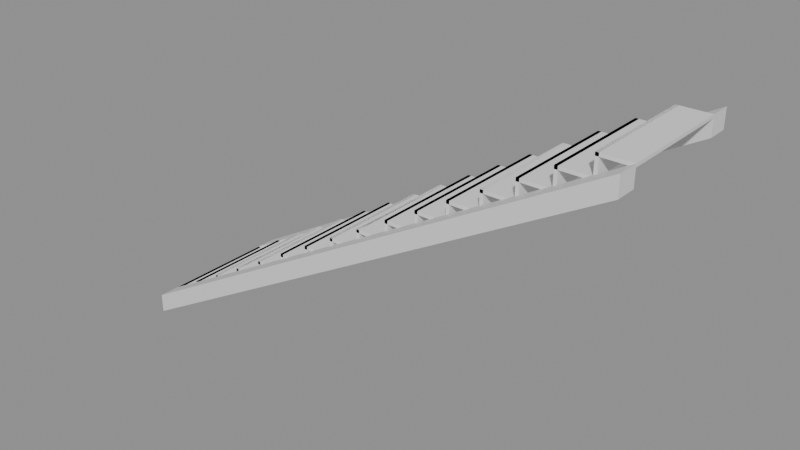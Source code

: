 # Source: e1191_after.blend  (saved by Blender 5.2.44; exported with 4.5.12 LTS)
import bpy
from mathutils import Matrix  # noqa: F401  (used for matrix-valued properties, if any)

bpy.ops.wm.read_factory_settings(use_empty=True)
scene = bpy.context.scene
scene.name = 'Scene'

# ---- materials (node trees are filled in below, after node groups)
mat_hormigon = bpy.data.materials.new('Hormigon')

# ---- material node trees
mat_hormigon.use_nodes = True; mat_hormigon.node_tree.nodes.clear()
_N = mat_hormigon.node_tree.nodes; _L = mat_hormigon.node_tree.links
n0 = _N.new('ShaderNodeBsdfPrincipled'); n0.name = 'Principled BSDF'; n0.location = (-200, 100)
n0.inputs[3].default_value = 1.45
n0.inputs[10].default_value = 0.005
n1 = _N.new('ShaderNodeOutputMaterial'); n1.name = 'Material Output'; n1.location = (200, 100)
_L.new(n0.outputs[0], n1.inputs[0])
n1.is_active_output = True

# ---- meshes
me_escalera_hormigon_huella_1_mesh = bpy.data.meshes.new('Escalera_Hormigon_Huella_1_mesh')
me_escalera_hormigon_huella_1_mesh.from_pydata([(0.0, 0.0, 0.0), (0.3, 0.0, 0.0), (0.3, 1.1, 0.0), (0.0, 1.1, 0.0), (0.0, 0.0, 0.03), (0.3, 0.0, 0.03), (0.3, 1.1, 0.03), (0.0, 1.1, 0.03)], [], [(0, 1, 2, 3), (4, 5, 6, 7), (0, 1, 5, 4), (1, 2, 6, 5), (2, 3, 7, 6), (3, 0, 4, 7)])
me_escalera_hormigon_huella_1_mesh.materials.append(mat_hormigon)
me_escalera_hormigon_huella_1_mesh.update()
me_escalera_hormigon_ch_1_mesh = bpy.data.meshes.new('Escalera_Hormigon_CH_1_mesh')
me_escalera_hormigon_ch_1_mesh.from_pydata([(0.0, 0.0, 0.0), (0.03, 0.0, 0.0), (0.03, 1.1, 0.0), (0.0, 1.1, 0.0), (0.0, 0.0, 0.18), (0.03, 0.0, 0.18), (0.03, 1.1, 0.18), (0.0, 1.1, 0.18)], [], [(0, 1, 2, 3), (4, 5, 6, 7), (0, 1, 5, 4), (1, 2, 6, 5), (2, 3, 7, 6), (3, 0, 4, 7)])
me_escalera_hormigon_ch_1_mesh.materials.append(mat_hormigon)
me_escalera_hormigon_ch_1_mesh.update()
me_escalera_hormigon_huella_2_mesh = bpy.data.meshes.new('Escalera_Hormigon_Huella_2_mesh')
me_escalera_hormigon_huella_2_mesh.from_pydata([(0.0, 0.0, 0.0), (0.3, 0.0, 0.0), (0.3, 1.1, 0.0), (0.0, 1.1, 0.0), (0.0, 0.0, 0.03), (0.3, 0.0, 0.03), (0.3, 1.1, 0.03), (0.0, 1.1, 0.03)], [], [(0, 1, 2, 3), (4, 5, 6, 7), (0, 1, 5, 4), (1, 2, 6, 5), (2, 3, 7, 6), (3, 0, 4, 7)])
me_escalera_hormigon_huella_2_mesh.materials.append(mat_hormigon)
me_escalera_hormigon_huella_2_mesh.update()
me_escalera_hormigon_ch_2_mesh = bpy.data.meshes.new('Escalera_Hormigon_CH_2_mesh')
me_escalera_hormigon_ch_2_mesh.from_pydata([(0.0, 0.0, 0.0), (0.03, 0.0, 0.0), (0.03, 1.1, 0.0), (0.0, 1.1, 0.0), (0.0, 0.0, 0.18), (0.03, 0.0, 0.18), (0.03, 1.1, 0.18), (0.0, 1.1, 0.18)], [], [(0, 1, 2, 3), (4, 5, 6, 7), (0, 1, 5, 4), (1, 2, 6, 5), (2, 3, 7, 6), (3, 0, 4, 7)])
me_escalera_hormigon_ch_2_mesh.materials.append(mat_hormigon)
me_escalera_hormigon_ch_2_mesh.update()
me_escalera_hormigon_huella_3_mesh = bpy.data.meshes.new('Escalera_Hormigon_Huella_3_mesh')
me_escalera_hormigon_huella_3_mesh.from_pydata([(0.0, 0.0, 0.0), (0.3, 0.0, 0.0), (0.3, 1.1, 0.0), (0.0, 1.1, 0.0), (0.0, 0.0, 0.03), (0.3, 0.0, 0.03), (0.3, 1.1, 0.03), (0.0, 1.1, 0.03)], [], [(0, 1, 2, 3), (4, 5, 6, 7), (0, 1, 5, 4), (1, 2, 6, 5), (2, 3, 7, 6), (3, 0, 4, 7)])
me_escalera_hormigon_huella_3_mesh.materials.append(mat_hormigon)
me_escalera_hormigon_huella_3_mesh.update()
me_escalera_hormigon_ch_3_mesh = bpy.data.meshes.new('Escalera_Hormigon_CH_3_mesh')
me_escalera_hormigon_ch_3_mesh.from_pydata([(0.0, 0.0, 0.0), (0.03, 0.0, 0.0), (0.03, 1.1, 0.0), (0.0, 1.1, 0.0), (0.0, 0.0, 0.18), (0.03, 0.0, 0.18), (0.03, 1.1, 0.18), (0.0, 1.1, 0.18)], [], [(0, 1, 2, 3), (4, 5, 6, 7), (0, 1, 5, 4), (1, 2, 6, 5), (2, 3, 7, 6), (3, 0, 4, 7)])
me_escalera_hormigon_ch_3_mesh.materials.append(mat_hormigon)
me_escalera_hormigon_ch_3_mesh.update()
me_escalera_hormigon_huella_4_mesh = bpy.data.meshes.new('Escalera_Hormigon_Huella_4_mesh')
me_escalera_hormigon_huella_4_mesh.from_pydata([(0.0, 0.0, 0.0), (0.3, 0.0, 0.0), (0.3, 1.1, 0.0), (0.0, 1.1, 0.0), (0.0, 0.0, 0.03), (0.3, 0.0, 0.03), (0.3, 1.1, 0.03), (0.0, 1.1, 0.03)], [], [(0, 1, 2, 3), (4, 5, 6, 7), (0, 1, 5, 4), (1, 2, 6, 5), (2, 3, 7, 6), (3, 0, 4, 7)])
me_escalera_hormigon_huella_4_mesh.materials.append(mat_hormigon)
me_escalera_hormigon_huella_4_mesh.update()
me_escalera_hormigon_ch_4_mesh = bpy.data.meshes.new('Escalera_Hormigon_CH_4_mesh')
me_escalera_hormigon_ch_4_mesh.from_pydata([(0.0, 0.0, 0.0), (0.03, 0.0, 0.0), (0.03, 1.1, 0.0), (0.0, 1.1, 0.0), (0.0, 0.0, 0.18), (0.03, 0.0, 0.18), (0.03, 1.1, 0.18), (0.0, 1.1, 0.18)], [], [(0, 1, 2, 3), (4, 5, 6, 7), (0, 1, 5, 4), (1, 2, 6, 5), (2, 3, 7, 6), (3, 0, 4, 7)])
me_escalera_hormigon_ch_4_mesh.materials.append(mat_hormigon)
me_escalera_hormigon_ch_4_mesh.update()
me_escalera_hormigon_huella_5_mesh = bpy.data.meshes.new('Escalera_Hormigon_Huella_5_mesh')
me_escalera_hormigon_huella_5_mesh.from_pydata([(0.0, 0.0, 0.0), (0.3, 0.0, 0.0), (0.3, 1.1, 0.0), (0.0, 1.1, 0.0), (0.0, 0.0, 0.03), (0.3, 0.0, 0.03), (0.3, 1.1, 0.03), (0.0, 1.1, 0.03)], [], [(0, 1, 2, 3), (4, 5, 6, 7), (0, 1, 5, 4), (1, 2, 6, 5), (2, 3, 7, 6), (3, 0, 4, 7)])
me_escalera_hormigon_huella_5_mesh.materials.append(mat_hormigon)
me_escalera_hormigon_huella_5_mesh.update()
me_escalera_hormigon_ch_5_mesh = bpy.data.meshes.new('Escalera_Hormigon_CH_5_mesh')
me_escalera_hormigon_ch_5_mesh.from_pydata([(0.0, 0.0, 0.0), (0.03, 0.0, 0.0), (0.03, 1.1, 0.0), (0.0, 1.1, 0.0), (0.0, 0.0, 0.18), (0.03, 0.0, 0.18), (0.03, 1.1, 0.18), (0.0, 1.1, 0.18)], [], [(0, 1, 2, 3), (4, 5, 6, 7), (0, 1, 5, 4), (1, 2, 6, 5), (2, 3, 7, 6), (3, 0, 4, 7)])
me_escalera_hormigon_ch_5_mesh.materials.append(mat_hormigon)
me_escalera_hormigon_ch_5_mesh.update()
me_escalera_hormigon_huella_6_mesh = bpy.data.meshes.new('Escalera_Hormigon_Huella_6_mesh')
me_escalera_hormigon_huella_6_mesh.from_pydata([(0.0, 0.0, 0.0), (0.3, 0.0, 0.0), (0.3, 1.1, 0.0), (0.0, 1.1, 0.0), (0.0, 0.0, 0.03), (0.3, 0.0, 0.03), (0.3, 1.1, 0.03), (0.0, 1.1, 0.03)], [], [(0, 1, 2, 3), (4, 5, 6, 7), (0, 1, 5, 4), (1, 2, 6, 5), (2, 3, 7, 6), (3, 0, 4, 7)])
me_escalera_hormigon_huella_6_mesh.materials.append(mat_hormigon)
me_escalera_hormigon_huella_6_mesh.update()
me_escalera_hormigon_ch_6_mesh = bpy.data.meshes.new('Escalera_Hormigon_CH_6_mesh')
me_escalera_hormigon_ch_6_mesh.from_pydata([(0.0, 0.0, 0.0), (0.03, 0.0, 0.0), (0.03, 1.1, 0.0), (0.0, 1.1, 0.0), (0.0, 0.0, 0.18), (0.03, 0.0, 0.18), (0.03, 1.1, 0.18), (0.0, 1.1, 0.18)], [], [(0, 1, 2, 3), (4, 5, 6, 7), (0, 1, 5, 4), (1, 2, 6, 5), (2, 3, 7, 6), (3, 0, 4, 7)])
me_escalera_hormigon_ch_6_mesh.materials.append(mat_hormigon)
me_escalera_hormigon_ch_6_mesh.update()
me_escalera_hormigon_huella_7_mesh = bpy.data.meshes.new('Escalera_Hormigon_Huella_7_mesh')
me_escalera_hormigon_huella_7_mesh.from_pydata([(0.0, 0.0, 0.0), (0.3, 0.0, 0.0), (0.3, 1.1, 0.0), (0.0, 1.1, 0.0), (0.0, 0.0, 0.03), (0.3, 0.0, 0.03), (0.3, 1.1, 0.03), (0.0, 1.1, 0.03)], [], [(0, 1, 2, 3), (4, 5, 6, 7), (0, 1, 5, 4), (1, 2, 6, 5), (2, 3, 7, 6), (3, 0, 4, 7)])
me_escalera_hormigon_huella_7_mesh.materials.append(mat_hormigon)
me_escalera_hormigon_huella_7_mesh.update()
me_escalera_hormigon_ch_7_mesh = bpy.data.meshes.new('Escalera_Hormigon_CH_7_mesh')
me_escalera_hormigon_ch_7_mesh.from_pydata([(0.0, 0.0, 0.0), (0.03, 0.0, 0.0), (0.03, 1.1, 0.0), (0.0, 1.1, 0.0), (0.0, 0.0, 0.18), (0.03, 0.0, 0.18), (0.03, 1.1, 0.18), (0.0, 1.1, 0.18)], [], [(0, 1, 2, 3), (4, 5, 6, 7), (0, 1, 5, 4), (1, 2, 6, 5), (2, 3, 7, 6), (3, 0, 4, 7)])
me_escalera_hormigon_ch_7_mesh.materials.append(mat_hormigon)
me_escalera_hormigon_ch_7_mesh.update()
me_escalera_hormigon_huella_8_mesh = bpy.data.meshes.new('Escalera_Hormigon_Huella_8_mesh')
me_escalera_hormigon_huella_8_mesh.from_pydata([(0.0, 0.0, 0.0), (0.3, 0.0, 0.0), (0.3, 1.1, 0.0), (0.0, 1.1, 0.0), (0.0, 0.0, 0.03), (0.3, 0.0, 0.03), (0.3, 1.1, 0.03), (0.0, 1.1, 0.03)], [], [(0, 1, 2, 3), (4, 5, 6, 7), (0, 1, 5, 4), (1, 2, 6, 5), (2, 3, 7, 6), (3, 0, 4, 7)])
me_escalera_hormigon_huella_8_mesh.materials.append(mat_hormigon)
me_escalera_hormigon_huella_8_mesh.update()
me_escalera_hormigon_ch_8_mesh = bpy.data.meshes.new('Escalera_Hormigon_CH_8_mesh')
me_escalera_hormigon_ch_8_mesh.from_pydata([(0.0, 0.0, 0.0), (0.03, 0.0, 0.0), (0.03, 1.1, 0.0), (0.0, 1.1, 0.0), (0.0, 0.0, 0.18), (0.03, 0.0, 0.18), (0.03, 1.1, 0.18), (0.0, 1.1, 0.18)], [], [(0, 1, 2, 3), (4, 5, 6, 7), (0, 1, 5, 4), (1, 2, 6, 5), (2, 3, 7, 6), (3, 0, 4, 7)])
me_escalera_hormigon_ch_8_mesh.materials.append(mat_hormigon)
me_escalera_hormigon_ch_8_mesh.update()
me_escalera_hormigon_huella_9_mesh = bpy.data.meshes.new('Escalera_Hormigon_Huella_9_mesh')
me_escalera_hormigon_huella_9_mesh.from_pydata([(0.0, 0.0, 0.0), (0.3, 0.0, 0.0), (0.3, 1.1, 0.0), (0.0, 1.1, 0.0), (0.0, 0.0, 0.03), (0.3, 0.0, 0.03), (0.3, 1.1, 0.03), (0.0, 1.1, 0.03)], [], [(0, 1, 2, 3), (4, 5, 6, 7), (0, 1, 5, 4), (1, 2, 6, 5), (2, 3, 7, 6), (3, 0, 4, 7)])
me_escalera_hormigon_huella_9_mesh.materials.append(mat_hormigon)
me_escalera_hormigon_huella_9_mesh.update()
me_escalera_hormigon_ch_9_mesh = bpy.data.meshes.new('Escalera_Hormigon_CH_9_mesh')
me_escalera_hormigon_ch_9_mesh.from_pydata([(0.0, 0.0, 0.0), (0.03, 0.0, 0.0), (0.03, 1.1, 0.0), (0.0, 1.1, 0.0), (0.0, 0.0, 0.18), (0.03, 0.0, 0.18), (0.03, 1.1, 0.18), (0.0, 1.1, 0.18)], [], [(0, 1, 2, 3), (4, 5, 6, 7), (0, 1, 5, 4), (1, 2, 6, 5), (2, 3, 7, 6), (3, 0, 4, 7)])
me_escalera_hormigon_ch_9_mesh.materials.append(mat_hormigon)
me_escalera_hormigon_ch_9_mesh.update()
me_escalera_hormigon_huella_10_mesh = bpy.data.meshes.new('Escalera_Hormigon_Huella_10_mesh')
me_escalera_hormigon_huella_10_mesh.from_pydata([(0.0, 0.0, 0.0), (0.3, 0.0, 0.0), (0.3, 1.1, 0.0), (0.0, 1.1, 0.0), (0.0, 0.0, 0.03), (0.3, 0.0, 0.03), (0.3, 1.1, 0.03), (0.0, 1.1, 0.03)], [], [(0, 1, 2, 3), (4, 5, 6, 7), (0, 1, 5, 4), (1, 2, 6, 5), (2, 3, 7, 6), (3, 0, 4, 7)])
me_escalera_hormigon_huella_10_mesh.materials.append(mat_hormigon)
me_escalera_hormigon_huella_10_mesh.update()
me_escalera_hormigon_ch_10_mesh = bpy.data.meshes.new('Escalera_Hormigon_CH_10_mesh')
me_escalera_hormigon_ch_10_mesh.from_pydata([(0.0, 0.0, 0.0), (0.03, 0.0, 0.0), (0.03, 1.1, 0.0), (0.0, 1.1, 0.0), (0.0, 0.0, 0.18), (0.03, 0.0, 0.18), (0.03, 1.1, 0.18), (0.0, 1.1, 0.18)], [], [(0, 1, 2, 3), (4, 5, 6, 7), (0, 1, 5, 4), (1, 2, 6, 5), (2, 3, 7, 6), (3, 0, 4, 7)])
me_escalera_hormigon_ch_10_mesh.materials.append(mat_hormigon)
me_escalera_hormigon_ch_10_mesh.update()
me_escalera_hormigon_huella_11_mesh = bpy.data.meshes.new('Escalera_Hormigon_Huella_11_mesh')
me_escalera_hormigon_huella_11_mesh.from_pydata([(0.0, 0.0, 0.0), (0.3, 0.0, 0.0), (0.3, 1.1, 0.0), (0.0, 1.1, 0.0), (0.0, 0.0, 0.03), (0.3, 0.0, 0.03), (0.3, 1.1, 0.03), (0.0, 1.1, 0.03)], [], [(0, 1, 2, 3), (4, 5, 6, 7), (0, 1, 5, 4), (1, 2, 6, 5), (2, 3, 7, 6), (3, 0, 4, 7)])
me_escalera_hormigon_huella_11_mesh.materials.append(mat_hormigon)
me_escalera_hormigon_huella_11_mesh.update()
me_escalera_hormigon_ch_11_mesh = bpy.data.meshes.new('Escalera_Hormigon_CH_11_mesh')
me_escalera_hormigon_ch_11_mesh.from_pydata([(0.0, 0.0, 0.0), (0.03, 0.0, 0.0), (0.03, 1.1, 0.0), (0.0, 1.1, 0.0), (0.0, 0.0, 0.18), (0.03, 0.0, 0.18), (0.03, 1.1, 0.18), (0.0, 1.1, 0.18)], [], [(0, 1, 2, 3), (4, 5, 6, 7), (0, 1, 5, 4), (1, 2, 6, 5), (2, 3, 7, 6), (3, 0, 4, 7)])
me_escalera_hormigon_ch_11_mesh.materials.append(mat_hormigon)
me_escalera_hormigon_ch_11_mesh.update()
me_escalera_hormigon_huella_12_mesh = bpy.data.meshes.new('Escalera_Hormigon_Huella_12_mesh')
me_escalera_hormigon_huella_12_mesh.from_pydata([(0.0, 0.0, 0.0), (0.3, 0.0, 0.0), (0.3, 1.1, 0.0), (0.0, 1.1, 0.0), (0.0, 0.0, 0.03), (0.3, 0.0, 0.03), (0.3, 1.1, 0.03), (0.0, 1.1, 0.03)], [], [(0, 1, 2, 3), (4, 5, 6, 7), (0, 1, 5, 4), (1, 2, 6, 5), (2, 3, 7, 6), (3, 0, 4, 7)])
me_escalera_hormigon_huella_12_mesh.materials.append(mat_hormigon)
me_escalera_hormigon_huella_12_mesh.update()
me_escalera_hormigon_ch_12_mesh = bpy.data.meshes.new('Escalera_Hormigon_CH_12_mesh')
me_escalera_hormigon_ch_12_mesh.from_pydata([(0.0, 0.0, 0.0), (0.03, 0.0, 0.0), (0.03, 1.1, 0.0), (0.0, 1.1, 0.0), (0.0, 0.0, 0.18), (0.03, 0.0, 0.18), (0.03, 1.1, 0.18), (0.0, 1.1, 0.18)], [], [(0, 1, 2, 3), (4, 5, 6, 7), (0, 1, 5, 4), (1, 2, 6, 5), (2, 3, 7, 6), (3, 0, 4, 7)])
me_escalera_hormigon_ch_12_mesh.materials.append(mat_hormigon)
me_escalera_hormigon_ch_12_mesh.update()
me_escalera_hormigon_huella_13_mesh = bpy.data.meshes.new('Escalera_Hormigon_Huella_13_mesh')
me_escalera_hormigon_huella_13_mesh.from_pydata([(0.0, 0.0, 0.0), (0.3, 0.0, 0.0), (0.3, 1.1, 0.0), (0.0, 1.1, 0.0), (0.0, 0.0, 0.03), (0.3, 0.0, 0.03), (0.3, 1.1, 0.03), (0.0, 1.1, 0.03)], [], [(0, 1, 2, 3), (4, 5, 6, 7), (0, 1, 5, 4), (1, 2, 6, 5), (2, 3, 7, 6), (3, 0, 4, 7)])
me_escalera_hormigon_huella_13_mesh.materials.append(mat_hormigon)
me_escalera_hormigon_huella_13_mesh.update()
me_escalera_hormigon_ch_13_mesh = bpy.data.meshes.new('Escalera_Hormigon_CH_13_mesh')
me_escalera_hormigon_ch_13_mesh.from_pydata([(0.0, 0.0, 0.0), (0.03, 0.0, 0.0), (0.03, 1.1, 0.0), (0.0, 1.1, 0.0), (0.0, 0.0, 0.18), (0.03, 0.0, 0.18), (0.03, 1.1, 0.18), (0.0, 1.1, 0.18)], [], [(0, 1, 2, 3), (4, 5, 6, 7), (0, 1, 5, 4), (1, 2, 6, 5), (2, 3, 7, 6), (3, 0, 4, 7)])
me_escalera_hormigon_ch_13_mesh.materials.append(mat_hormigon)
me_escalera_hormigon_ch_13_mesh.update()
me_escalera_hormigon_huella_14_mesh = bpy.data.meshes.new('Escalera_Hormigon_Huella_14_mesh')
me_escalera_hormigon_huella_14_mesh.from_pydata([(0.0, 0.0, 0.0), (0.3, 0.0, 0.0), (0.3, 1.1, 0.0), (0.0, 1.1, 0.0), (0.0, 0.0, 0.03), (0.3, 0.0, 0.03), (0.3, 1.1, 0.03), (0.0, 1.1, 0.03)], [], [(0, 1, 2, 3), (4, 5, 6, 7), (0, 1, 5, 4), (1, 2, 6, 5), (2, 3, 7, 6), (3, 0, 4, 7)])
me_escalera_hormigon_huella_14_mesh.materials.append(mat_hormigon)
me_escalera_hormigon_huella_14_mesh.update()
me_escalera_hormigon_ch_14_mesh = bpy.data.meshes.new('Escalera_Hormigon_CH_14_mesh')
me_escalera_hormigon_ch_14_mesh.from_pydata([(0.0, 0.0, 0.0), (0.03, 0.0, 0.0), (0.03, 1.1, 0.0), (0.0, 1.1, 0.0), (0.0, 0.0, 0.18), (0.03, 0.0, 0.18), (0.03, 1.1, 0.18), (0.0, 1.1, 0.18)], [], [(0, 1, 2, 3), (4, 5, 6, 7), (0, 1, 5, 4), (1, 2, 6, 5), (2, 3, 7, 6), (3, 0, 4, 7)])
me_escalera_hormigon_ch_14_mesh.materials.append(mat_hormigon)
me_escalera_hormigon_ch_14_mesh.update()
me_escalera_hormigon_huella_15_mesh = bpy.data.meshes.new('Escalera_Hormigon_Huella_15_mesh')
me_escalera_hormigon_huella_15_mesh.from_pydata([(0.0, 0.0, 0.0), (0.3, 0.0, 0.0), (0.3, 1.1, 0.0), (0.0, 1.1, 0.0), (0.0, 0.0, 0.03), (0.3, 0.0, 0.03), (0.3, 1.1, 0.03), (0.0, 1.1, 0.03)], [], [(0, 1, 2, 3), (4, 5, 6, 7), (0, 1, 5, 4), (1, 2, 6, 5), (2, 3, 7, 6), (3, 0, 4, 7)])
me_escalera_hormigon_huella_15_mesh.materials.append(mat_hormigon)
me_escalera_hormigon_huella_15_mesh.update()
me_escalera_hormigon_ch_15_mesh = bpy.data.meshes.new('Escalera_Hormigon_CH_15_mesh')
me_escalera_hormigon_ch_15_mesh.from_pydata([(0.0, 0.0, 0.0), (0.03, 0.0, 0.0), (0.03, 1.1, 0.0), (0.0, 1.1, 0.0), (0.0, 0.0, 0.18), (0.03, 0.0, 0.18), (0.03, 1.1, 0.18), (0.0, 1.1, 0.18)], [], [(0, 1, 2, 3), (4, 5, 6, 7), (0, 1, 5, 4), (1, 2, 6, 5), (2, 3, 7, 6), (3, 0, 4, 7)])
me_escalera_hormigon_ch_15_mesh.materials.append(mat_hormigon)
me_escalera_hormigon_ch_15_mesh.update()
me_escalera_hormigon_huella_16_mesh = bpy.data.meshes.new('Escalera_Hormigon_Huella_16_mesh')
me_escalera_hormigon_huella_16_mesh.from_pydata([(0.0, 0.0, 0.0), (0.3, 0.0, 0.0), (0.3, 1.1, 0.0), (0.0, 1.1, 0.0), (0.0, 0.0, 0.03), (0.3, 0.0, 0.03), (0.3, 1.1, 0.03), (0.0, 1.1, 0.03)], [], [(0, 1, 2, 3), (4, 5, 6, 7), (0, 1, 5, 4), (1, 2, 6, 5), (2, 3, 7, 6), (3, 0, 4, 7)])
me_escalera_hormigon_huella_16_mesh.materials.append(mat_hormigon)
me_escalera_hormigon_huella_16_mesh.update()
me_escalera_hormigon_ch_16_mesh = bpy.data.meshes.new('Escalera_Hormigon_CH_16_mesh')
me_escalera_hormigon_ch_16_mesh.from_pydata([(0.0, 0.0, 0.0), (0.03, 0.0, 0.0), (0.03, 1.1, 0.0), (0.0, 1.1, 0.0), (0.0, 0.0, 0.18), (0.03, 0.0, 0.18), (0.03, 1.1, 0.18), (0.0, 1.1, 0.18)], [], [(0, 1, 2, 3), (4, 5, 6, 7), (0, 1, 5, 4), (1, 2, 6, 5), (2, 3, 7, 6), (3, 0, 4, 7)])
me_escalera_hormigon_ch_16_mesh.materials.append(mat_hormigon)
me_escalera_hormigon_ch_16_mesh.update()
me_escalera_hormigon_zanca_mesh = bpy.data.meshes.new('Escalera_Hormigon_Zanca_mesh')
me_escalera_hormigon_zanca_mesh.from_pydata([(0.0, 0.0, 0.0), (4.8, 0.0, 2.7), (4.8, 0.0, 2.88), (0.0, 0.0, 0.18), (0.0, 0.2, 0.0), (4.8, 0.2, 2.7), (4.8, 0.2, 2.88), (0.0, 0.2, 0.18)], [], [(0, 3, 2, 1), (4, 5, 6, 7), (2, 3, 7, 6), (0, 1, 5, 4), (1, 2, 6, 5), (3, 0, 4, 7)])
me_escalera_hormigon_zanca_mesh.materials.append(mat_hormigon)
me_escalera_hormigon_zanca_mesh.update()
me_escalera_hormigon_zanca_mesh_001 = bpy.data.meshes.new('Escalera_Hormigon_Zanca_mesh.001')
me_escalera_hormigon_zanca_mesh_001.from_pydata([(0.0, 0.0, 0.0), (4.8, 0.0, 2.7), (4.8, 0.0, 2.88), (0.0, 0.0, 0.18), (0.0, 0.2, 0.0), (4.8, 0.2, 2.7), (4.8, 0.2, 2.88), (0.0, 0.2, 0.18)], [], [(0, 3, 2, 1), (4, 5, 6, 7), (2, 3, 7, 6), (0, 1, 5, 4), (1, 2, 6, 5), (3, 0, 4, 7)])
me_escalera_hormigon_zanca_mesh_001.materials.append(mat_hormigon)
me_escalera_hormigon_zanca_mesh_001.update()

# ---- objects
ob_escalera_hormigon = bpy.data.objects.new('Escalera_Hormigon', None)
ob_escalera_hormigon_huella_1 = bpy.data.objects.new('Escalera_Hormigon_Huella_1', me_escalera_hormigon_huella_1_mesh)
ob_escalera_hormigon_ch_1 = bpy.data.objects.new('Escalera_Hormigon_CH_1', me_escalera_hormigon_ch_1_mesh)
ob_escalera_hormigon_huella_2 = bpy.data.objects.new('Escalera_Hormigon_Huella_2', me_escalera_hormigon_huella_2_mesh)
ob_escalera_hormigon_ch_2 = bpy.data.objects.new('Escalera_Hormigon_CH_2', me_escalera_hormigon_ch_2_mesh)
ob_escalera_hormigon_huella_3 = bpy.data.objects.new('Escalera_Hormigon_Huella_3', me_escalera_hormigon_huella_3_mesh)
ob_escalera_hormigon_ch_3 = bpy.data.objects.new('Escalera_Hormigon_CH_3', me_escalera_hormigon_ch_3_mesh)
ob_escalera_hormigon_huella_4 = bpy.data.objects.new('Escalera_Hormigon_Huella_4', me_escalera_hormigon_huella_4_mesh)
ob_escalera_hormigon_ch_4 = bpy.data.objects.new('Escalera_Hormigon_CH_4', me_escalera_hormigon_ch_4_mesh)
ob_escalera_hormigon_huella_5 = bpy.data.objects.new('Escalera_Hormigon_Huella_5', me_escalera_hormigon_huella_5_mesh)
ob_escalera_hormigon_ch_5 = bpy.data.objects.new('Escalera_Hormigon_CH_5', me_escalera_hormigon_ch_5_mesh)
ob_escalera_hormigon_huella_6 = bpy.data.objects.new('Escalera_Hormigon_Huella_6', me_escalera_hormigon_huella_6_mesh)
ob_escalera_hormigon_ch_6 = bpy.data.objects.new('Escalera_Hormigon_CH_6', me_escalera_hormigon_ch_6_mesh)
ob_escalera_hormigon_huella_7 = bpy.data.objects.new('Escalera_Hormigon_Huella_7', me_escalera_hormigon_huella_7_mesh)
ob_escalera_hormigon_ch_7 = bpy.data.objects.new('Escalera_Hormigon_CH_7', me_escalera_hormigon_ch_7_mesh)
ob_escalera_hormigon_huella_8 = bpy.data.objects.new('Escalera_Hormigon_Huella_8', me_escalera_hormigon_huella_8_mesh)
ob_escalera_hormigon_ch_8 = bpy.data.objects.new('Escalera_Hormigon_CH_8', me_escalera_hormigon_ch_8_mesh)
ob_escalera_hormigon_huella_9 = bpy.data.objects.new('Escalera_Hormigon_Huella_9', me_escalera_hormigon_huella_9_mesh)
ob_escalera_hormigon_ch_9 = bpy.data.objects.new('Escalera_Hormigon_CH_9', me_escalera_hormigon_ch_9_mesh)
ob_escalera_hormigon_huella_10 = bpy.data.objects.new('Escalera_Hormigon_Huella_10', me_escalera_hormigon_huella_10_mesh)
ob_escalera_hormigon_ch_10 = bpy.data.objects.new('Escalera_Hormigon_CH_10', me_escalera_hormigon_ch_10_mesh)
ob_escalera_hormigon_huella_11 = bpy.data.objects.new('Escalera_Hormigon_Huella_11', me_escalera_hormigon_huella_11_mesh)
ob_escalera_hormigon_ch_11 = bpy.data.objects.new('Escalera_Hormigon_CH_11', me_escalera_hormigon_ch_11_mesh)
ob_escalera_hormigon_huella_12 = bpy.data.objects.new('Escalera_Hormigon_Huella_12', me_escalera_hormigon_huella_12_mesh)
ob_escalera_hormigon_ch_12 = bpy.data.objects.new('Escalera_Hormigon_CH_12', me_escalera_hormigon_ch_12_mesh)
ob_escalera_hormigon_huella_13 = bpy.data.objects.new('Escalera_Hormigon_Huella_13', me_escalera_hormigon_huella_13_mesh)
ob_escalera_hormigon_ch_13 = bpy.data.objects.new('Escalera_Hormigon_CH_13', me_escalera_hormigon_ch_13_mesh)
ob_escalera_hormigon_huella_14 = bpy.data.objects.new('Escalera_Hormigon_Huella_14', me_escalera_hormigon_huella_14_mesh)
ob_escalera_hormigon_ch_14 = bpy.data.objects.new('Escalera_Hormigon_CH_14', me_escalera_hormigon_ch_14_mesh)
ob_escalera_hormigon_huella_15 = bpy.data.objects.new('Escalera_Hormigon_Huella_15', me_escalera_hormigon_huella_15_mesh)
ob_escalera_hormigon_ch_15 = bpy.data.objects.new('Escalera_Hormigon_CH_15', me_escalera_hormigon_ch_15_mesh)
ob_escalera_hormigon_huella_16 = bpy.data.objects.new('Escalera_Hormigon_Huella_16', me_escalera_hormigon_huella_16_mesh)
ob_escalera_hormigon_ch_16 = bpy.data.objects.new('Escalera_Hormigon_CH_16', me_escalera_hormigon_ch_16_mesh)
ob_escalera_hormigon_zanca_0 = bpy.data.objects.new('Escalera_Hormigon_Zanca_0', me_escalera_hormigon_zanca_mesh)
ob_escalera_hormigon_zanca_1 = bpy.data.objects.new('Escalera_Hormigon_Zanca_1', me_escalera_hormigon_zanca_mesh_001)

# ---- transforms, parenting, visibility, modifiers, constraints
ob_escalera_hormigon.location = (0.0, 0.0, 0.0)
ob_escalera_hormigon.empty_display_type = 'ARROWS'
ob_escalera_hormigon_huella_1.parent = ob_escalera_hormigon
ob_escalera_hormigon_huella_1.location = (0.0, 0.2, 0.15)
ob_escalera_hormigon_ch_1.parent = ob_escalera_hormigon
ob_escalera_hormigon_ch_1.location = (0.0, 0.2, 0.0)
ob_escalera_hormigon_huella_2.parent = ob_escalera_hormigon
ob_escalera_hormigon_huella_2.location = (0.3, 0.2, 0.33)
ob_escalera_hormigon_ch_2.parent = ob_escalera_hormigon
ob_escalera_hormigon_ch_2.location = (0.3, 0.2, 0.18)
ob_escalera_hormigon_huella_3.parent = ob_escalera_hormigon
ob_escalera_hormigon_huella_3.location = (0.6, 0.2, 0.51)
ob_escalera_hormigon_ch_3.parent = ob_escalera_hormigon
ob_escalera_hormigon_ch_3.location = (0.6, 0.2, 0.36)
ob_escalera_hormigon_huella_4.parent = ob_escalera_hormigon
ob_escalera_hormigon_huella_4.location = (0.9, 0.2, 0.69)
ob_escalera_hormigon_ch_4.parent = ob_escalera_hormigon
ob_escalera_hormigon_ch_4.location = (0.9, 0.2, 0.54)
ob_escalera_hormigon_huella_5.parent = ob_escalera_hormigon
ob_escalera_hormigon_huella_5.location = (1.2, 0.2, 0.87)
ob_escalera_hormigon_ch_5.parent = ob_escalera_hormigon
ob_escalera_hormigon_ch_5.location = (1.2, 0.2, 0.72)
ob_escalera_hormigon_huella_6.parent = ob_escalera_hormigon
ob_escalera_hormigon_huella_6.location = (1.5, 0.2, 1.05)
ob_escalera_hormigon_ch_6.parent = ob_escalera_hormigon
ob_escalera_hormigon_ch_6.location = (1.5, 0.2, 0.9)
ob_escalera_hormigon_huella_7.parent = ob_escalera_hormigon
ob_escalera_hormigon_huella_7.location = (1.8, 0.2, 1.23)
ob_escalera_hormigon_ch_7.parent = ob_escalera_hormigon
ob_escalera_hormigon_ch_7.location = (1.8, 0.2, 1.08)
ob_escalera_hormigon_huella_8.parent = ob_escalera_hormigon
ob_escalera_hormigon_huella_8.location = (2.1, 0.2, 1.41)
ob_escalera_hormigon_ch_8.parent = ob_escalera_hormigon
ob_escalera_hormigon_ch_8.location = (2.1, 0.2, 1.26)
ob_escalera_hormigon_huella_9.parent = ob_escalera_hormigon
ob_escalera_hormigon_huella_9.location = (2.4, 0.2, 1.59)
ob_escalera_hormigon_ch_9.parent = ob_escalera_hormigon
ob_escalera_hormigon_ch_9.location = (2.4, 0.2, 1.44)
ob_escalera_hormigon_huella_10.parent = ob_escalera_hormigon
ob_escalera_hormigon_huella_10.location = (2.7, 0.2, 1.77)
ob_escalera_hormigon_ch_10.parent = ob_escalera_hormigon
ob_escalera_hormigon_ch_10.location = (2.7, 0.2, 1.62)
ob_escalera_hormigon_huella_11.parent = ob_escalera_hormigon
ob_escalera_hormigon_huella_11.location = (3.0, 0.2, 1.95)
ob_escalera_hormigon_ch_11.parent = ob_escalera_hormigon
ob_escalera_hormigon_ch_11.location = (3.0, 0.2, 1.8)
ob_escalera_hormigon_huella_12.parent = ob_escalera_hormigon
ob_escalera_hormigon_huella_12.location = (3.3, 0.2, 2.13)
ob_escalera_hormigon_ch_12.parent = ob_escalera_hormigon
ob_escalera_hormigon_ch_12.location = (3.3, 0.2, 1.98)
ob_escalera_hormigon_huella_13.parent = ob_escalera_hormigon
ob_escalera_hormigon_huella_13.location = (3.6, 0.2, 2.31)
ob_escalera_hormigon_ch_13.parent = ob_escalera_hormigon
ob_escalera_hormigon_ch_13.location = (3.6, 0.2, 2.16)
ob_escalera_hormigon_huella_14.parent = ob_escalera_hormigon
ob_escalera_hormigon_huella_14.location = (3.9, 0.2, 2.49)
ob_escalera_hormigon_ch_14.parent = ob_escalera_hormigon
ob_escalera_hormigon_ch_14.location = (3.9, 0.2, 2.34)
ob_escalera_hormigon_huella_15.parent = ob_escalera_hormigon
ob_escalera_hormigon_huella_15.location = (4.2, 0.2, 2.67)
ob_escalera_hormigon_ch_15.parent = ob_escalera_hormigon
ob_escalera_hormigon_ch_15.location = (4.2, 0.2, 2.52)
ob_escalera_hormigon_huella_16.parent = ob_escalera_hormigon
ob_escalera_hormigon_huella_16.location = (4.5, 0.2, 2.85)
ob_escalera_hormigon_ch_16.parent = ob_escalera_hormigon
ob_escalera_hormigon_ch_16.location = (4.5, 0.2, 2.7)
ob_escalera_hormigon_zanca_0.parent = ob_escalera_hormigon
ob_escalera_hormigon_zanca_0.location = (0.0, 0.0, 0.0)
ob_escalera_hormigon_zanca_1.parent = ob_escalera_hormigon
ob_escalera_hormigon_zanca_1.location = (0.0, 1.3, 0.0)

# ---- collection membership
scene.collection.objects.link(ob_escalera_hormigon)
scene.collection.objects.link(ob_escalera_hormigon_huella_1)
scene.collection.objects.link(ob_escalera_hormigon_ch_1)
scene.collection.objects.link(ob_escalera_hormigon_huella_2)
scene.collection.objects.link(ob_escalera_hormigon_ch_2)
scene.collection.objects.link(ob_escalera_hormigon_huella_3)
scene.collection.objects.link(ob_escalera_hormigon_ch_3)
scene.collection.objects.link(ob_escalera_hormigon_huella_4)
scene.collection.objects.link(ob_escalera_hormigon_ch_4)
scene.collection.objects.link(ob_escalera_hormigon_huella_5)
scene.collection.objects.link(ob_escalera_hormigon_ch_5)
scene.collection.objects.link(ob_escalera_hormigon_huella_6)
scene.collection.objects.link(ob_escalera_hormigon_ch_6)
scene.collection.objects.link(ob_escalera_hormigon_huella_7)
scene.collection.objects.link(ob_escalera_hormigon_ch_7)
scene.collection.objects.link(ob_escalera_hormigon_huella_8)
scene.collection.objects.link(ob_escalera_hormigon_ch_8)
scene.collection.objects.link(ob_escalera_hormigon_huella_9)
scene.collection.objects.link(ob_escalera_hormigon_ch_9)
scene.collection.objects.link(ob_escalera_hormigon_huella_10)
scene.collection.objects.link(ob_escalera_hormigon_ch_10)
scene.collection.objects.link(ob_escalera_hormigon_huella_11)
scene.collection.objects.link(ob_escalera_hormigon_ch_11)
scene.collection.objects.link(ob_escalera_hormigon_huella_12)
scene.collection.objects.link(ob_escalera_hormigon_ch_12)
scene.collection.objects.link(ob_escalera_hormigon_huella_13)
scene.collection.objects.link(ob_escalera_hormigon_ch_13)
scene.collection.objects.link(ob_escalera_hormigon_huella_14)
scene.collection.objects.link(ob_escalera_hormigon_ch_14)
scene.collection.objects.link(ob_escalera_hormigon_huella_15)
scene.collection.objects.link(ob_escalera_hormigon_ch_15)
scene.collection.objects.link(ob_escalera_hormigon_huella_16)
scene.collection.objects.link(ob_escalera_hormigon_ch_16)
scene.collection.objects.link(ob_escalera_hormigon_zanca_0)
scene.collection.objects.link(ob_escalera_hormigon_zanca_1)

# ---- scene / render settings (as saved in the file)
scene.frame_start = 1; scene.frame_end = 250; scene.frame_set(1)
scene.render.engine = 'BLENDER_EEVEE_NEXT'
scene.render.bake_bias = 0.0
scene.render.bake_samples = 0
scene.render.compositor_device = 'GPU'
scene.eevee.use_volume_custom_range = False
scene.eevee.fast_gi_thickness_near = 0.1
scene.eevee.fast_gi_thickness_far = 0.0
scene.eevee.ray_tracing_options.screen_trace_thickness = 0.1
bpy.context.view_layer.update()

# ---- added for rendering (the .blend has no active camera and no usable light): camera, sun + grey world if the file has none
cam_auto = bpy.data.cameras.new('AutoCamera')
cam_auto.lens = 50.0
cam_auto.sensor_width = 36.0
cam_auto.clip_end = 1000.0
ob_auto_camera = bpy.data.objects.new('AutoCamera', cam_auto)
scene.collection.objects.link(ob_auto_camera)
ob_auto_camera.location = (7.76187, -5.68424, 5.72949)
ob_auto_camera.rotation_euler = (1.09748, -7.21219e-08, 0.694738)
scene.camera = ob_auto_camera
light_auto_sun = bpy.data.lights.new('AutoSun', 'SUN')
light_auto_sun.energy = 3.0
light_auto_sun.angle = 0.0523599
ob_auto_sun = bpy.data.objects.new('AutoSun', light_auto_sun)
scene.collection.objects.link(ob_auto_sun)
ob_auto_sun.rotation_euler = (0.872665, 0.174533, 0.523599)
if scene.world is None:
    world_auto = bpy.data.worlds.new('AutoWorld')
    world_auto.color = (0.3, 0.3, 0.3)
    scene.world = world_auto
bpy.context.view_layer.update()
